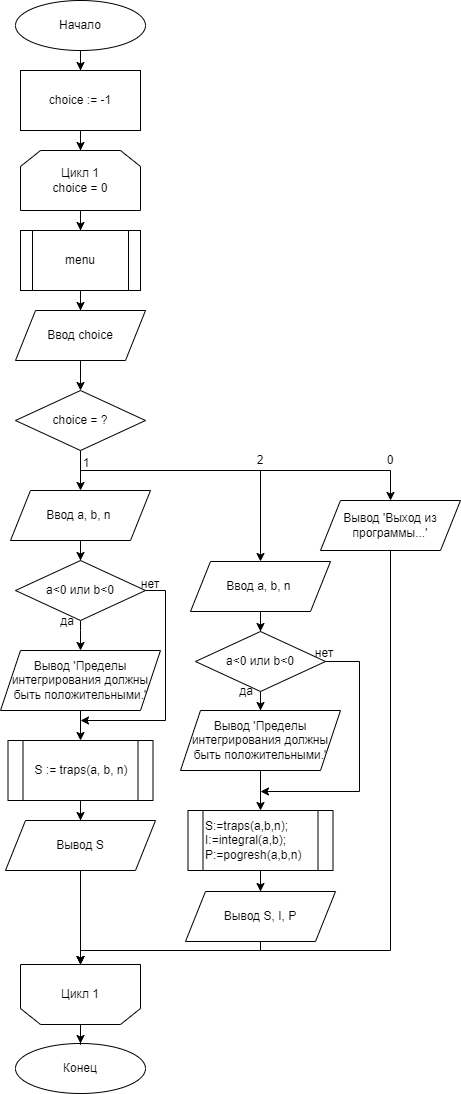

The diagram above was exported from draw.io. Its source (the exported page's mxGraphModel, read from the mxfile embedded in the PNG):
<mxGraphModel dx="2345" dy="667" grid="1" gridSize="10" guides="1" tooltips="1" connect="1" arrows="1" fold="1" page="1" pageScale="1" pageWidth="827" pageHeight="1169" math="0" shadow="0">
  <root>
    <mxCell id="0" />
    <mxCell id="1" parent="0" />
    <mxCell id="KIWeO3Ie1J-_Wp4By_Nu-5" style="edgeStyle=orthogonalEdgeStyle;rounded=0;orthogonalLoop=1;jettySize=auto;html=1;" parent="1" source="KIWeO3Ie1J-_Wp4By_Nu-1" target="KIWeO3Ie1J-_Wp4By_Nu-4" edge="1">
      <mxGeometry relative="1" as="geometry" />
    </mxCell>
    <mxCell id="KIWeO3Ie1J-_Wp4By_Nu-1" value="&lt;div&gt;&lt;span style=&quot;background-color: initial;&quot;&gt;Начало&lt;/span&gt;&lt;br&gt;&lt;/div&gt;" style="ellipse;whiteSpace=wrap;html=1;" parent="1" vertex="1">
      <mxGeometry x="-40" width="130" height="50" as="geometry" />
    </mxCell>
    <mxCell id="KIWeO3Ie1J-_Wp4By_Nu-2" value="&lt;div&gt;Конец&lt;/div&gt;" style="ellipse;whiteSpace=wrap;html=1;" parent="1" vertex="1">
      <mxGeometry x="-40" y="1043" width="130" height="50" as="geometry" />
    </mxCell>
    <mxCell id="KIWeO3Ie1J-_Wp4By_Nu-9" style="edgeStyle=orthogonalEdgeStyle;rounded=0;orthogonalLoop=1;jettySize=auto;html=1;" parent="1" source="KIWeO3Ie1J-_Wp4By_Nu-3" target="KIWeO3Ie1J-_Wp4By_Nu-8" edge="1">
      <mxGeometry relative="1" as="geometry" />
    </mxCell>
    <mxCell id="KIWeO3Ie1J-_Wp4By_Nu-3" value="Цикл 1&lt;div&gt;choice = 0&lt;/div&gt;" style="shape=loopLimit;whiteSpace=wrap;html=1;" parent="1" vertex="1">
      <mxGeometry x="-35" y="150" width="120" height="60" as="geometry" />
    </mxCell>
    <mxCell id="KIWeO3Ie1J-_Wp4By_Nu-6" style="edgeStyle=orthogonalEdgeStyle;rounded=0;orthogonalLoop=1;jettySize=auto;html=1;" parent="1" source="KIWeO3Ie1J-_Wp4By_Nu-4" target="KIWeO3Ie1J-_Wp4By_Nu-3" edge="1">
      <mxGeometry relative="1" as="geometry" />
    </mxCell>
    <mxCell id="KIWeO3Ie1J-_Wp4By_Nu-4" value="choice := -1" style="rounded=0;whiteSpace=wrap;html=1;" parent="1" vertex="1">
      <mxGeometry x="-35" y="70" width="120" height="60" as="geometry" />
    </mxCell>
    <mxCell id="KIWeO3Ie1J-_Wp4By_Nu-54" style="edgeStyle=orthogonalEdgeStyle;rounded=0;orthogonalLoop=1;jettySize=auto;html=1;" parent="1" source="KIWeO3Ie1J-_Wp4By_Nu-7" target="KIWeO3Ie1J-_Wp4By_Nu-2" edge="1">
      <mxGeometry relative="1" as="geometry" />
    </mxCell>
    <mxCell id="KIWeO3Ie1J-_Wp4By_Nu-7" value="Цикл 1" style="shape=loopLimit;whiteSpace=wrap;html=1;direction=west;" parent="1" vertex="1">
      <mxGeometry x="-35" y="964" width="120" height="60" as="geometry" />
    </mxCell>
    <mxCell id="KIWeO3Ie1J-_Wp4By_Nu-11" style="edgeStyle=orthogonalEdgeStyle;rounded=0;orthogonalLoop=1;jettySize=auto;html=1;" parent="1" source="KIWeO3Ie1J-_Wp4By_Nu-8" target="KIWeO3Ie1J-_Wp4By_Nu-10" edge="1">
      <mxGeometry relative="1" as="geometry" />
    </mxCell>
    <mxCell id="KIWeO3Ie1J-_Wp4By_Nu-8" value="menu" style="shape=process;whiteSpace=wrap;html=1;backgroundOutline=1;" parent="1" vertex="1">
      <mxGeometry x="-35" y="230" width="120" height="60" as="geometry" />
    </mxCell>
    <mxCell id="KIWeO3Ie1J-_Wp4By_Nu-13" style="edgeStyle=orthogonalEdgeStyle;rounded=0;orthogonalLoop=1;jettySize=auto;html=1;" parent="1" source="KIWeO3Ie1J-_Wp4By_Nu-10" target="KIWeO3Ie1J-_Wp4By_Nu-12" edge="1">
      <mxGeometry relative="1" as="geometry" />
    </mxCell>
    <mxCell id="KIWeO3Ie1J-_Wp4By_Nu-10" value="Ввод choice" style="shape=parallelogram;perimeter=parallelogramPerimeter;whiteSpace=wrap;html=1;fixedSize=1;" parent="1" vertex="1">
      <mxGeometry x="-40" y="310" width="130" height="50" as="geometry" />
    </mxCell>
    <mxCell id="my1Lv9HqOcuoZG6bP8xU-7" style="edgeStyle=orthogonalEdgeStyle;rounded=0;orthogonalLoop=1;jettySize=auto;html=1;" edge="1" parent="1" source="KIWeO3Ie1J-_Wp4By_Nu-12" target="KIWeO3Ie1J-_Wp4By_Nu-14">
      <mxGeometry relative="1" as="geometry" />
    </mxCell>
    <mxCell id="my1Lv9HqOcuoZG6bP8xU-8" style="edgeStyle=orthogonalEdgeStyle;rounded=0;orthogonalLoop=1;jettySize=auto;html=1;" edge="1" parent="1" source="KIWeO3Ie1J-_Wp4By_Nu-12" target="KIWeO3Ie1J-_Wp4By_Nu-30">
      <mxGeometry relative="1" as="geometry">
        <Array as="points">
          <mxPoint x="25" y="470" />
          <mxPoint x="205" y="470" />
        </Array>
      </mxGeometry>
    </mxCell>
    <mxCell id="my1Lv9HqOcuoZG6bP8xU-9" style="edgeStyle=orthogonalEdgeStyle;rounded=0;orthogonalLoop=1;jettySize=auto;html=1;exitX=0.5;exitY=1;exitDx=0;exitDy=0;entryX=0.5;entryY=0;entryDx=0;entryDy=0;" edge="1" parent="1" source="KIWeO3Ie1J-_Wp4By_Nu-12" target="KIWeO3Ie1J-_Wp4By_Nu-46">
      <mxGeometry relative="1" as="geometry">
        <Array as="points">
          <mxPoint x="25" y="470" />
          <mxPoint x="335" y="470" />
        </Array>
      </mxGeometry>
    </mxCell>
    <mxCell id="KIWeO3Ie1J-_Wp4By_Nu-12" value="choice = ?" style="rhombus;whiteSpace=wrap;html=1;" parent="1" vertex="1">
      <mxGeometry x="-40" y="390" width="130" height="60" as="geometry" />
    </mxCell>
    <mxCell id="KIWeO3Ie1J-_Wp4By_Nu-18" style="edgeStyle=orthogonalEdgeStyle;rounded=0;orthogonalLoop=1;jettySize=auto;html=1;" parent="1" source="KIWeO3Ie1J-_Wp4By_Nu-14" target="KIWeO3Ie1J-_Wp4By_Nu-17" edge="1">
      <mxGeometry relative="1" as="geometry" />
    </mxCell>
    <mxCell id="KIWeO3Ie1J-_Wp4By_Nu-14" value="Ввод a, b, n&amp;nbsp;" style="shape=parallelogram;perimeter=parallelogramPerimeter;whiteSpace=wrap;html=1;fixedSize=1;" parent="1" vertex="1">
      <mxGeometry x="-45" y="490" width="140" height="50" as="geometry" />
    </mxCell>
    <mxCell id="KIWeO3Ie1J-_Wp4By_Nu-20" style="edgeStyle=orthogonalEdgeStyle;rounded=0;orthogonalLoop=1;jettySize=auto;html=1;exitX=0.5;exitY=1;exitDx=0;exitDy=0;" parent="1" source="KIWeO3Ie1J-_Wp4By_Nu-17" target="KIWeO3Ie1J-_Wp4By_Nu-19" edge="1">
      <mxGeometry relative="1" as="geometry">
        <Array as="points">
          <mxPoint x="25" y="630" />
          <mxPoint x="25" y="630" />
        </Array>
      </mxGeometry>
    </mxCell>
    <mxCell id="KIWeO3Ie1J-_Wp4By_Nu-24" style="edgeStyle=orthogonalEdgeStyle;rounded=0;orthogonalLoop=1;jettySize=auto;html=1;" parent="1" source="KIWeO3Ie1J-_Wp4By_Nu-17" edge="1">
      <mxGeometry relative="1" as="geometry">
        <mxPoint x="25" y="720" as="targetPoint" />
        <Array as="points">
          <mxPoint x="110" y="590" />
          <mxPoint x="110" y="720" />
        </Array>
      </mxGeometry>
    </mxCell>
    <mxCell id="KIWeO3Ie1J-_Wp4By_Nu-17" value="a&amp;lt;0 или b&amp;lt;0" style="rhombus;whiteSpace=wrap;html=1;" parent="1" vertex="1">
      <mxGeometry x="-40" y="560" width="130" height="60" as="geometry" />
    </mxCell>
    <mxCell id="KIWeO3Ie1J-_Wp4By_Nu-22" style="edgeStyle=orthogonalEdgeStyle;rounded=0;orthogonalLoop=1;jettySize=auto;html=1;" parent="1" source="KIWeO3Ie1J-_Wp4By_Nu-19" target="KIWeO3Ie1J-_Wp4By_Nu-21" edge="1">
      <mxGeometry relative="1" as="geometry" />
    </mxCell>
    <mxCell id="KIWeO3Ie1J-_Wp4By_Nu-19" value="Вывод&amp;nbsp;'Пределы интегрирования должны быть положительными.'" style="shape=parallelogram;perimeter=parallelogramPerimeter;whiteSpace=wrap;html=1;fixedSize=1;" parent="1" vertex="1">
      <mxGeometry x="-55" y="650" width="160" height="60" as="geometry" />
    </mxCell>
    <mxCell id="KIWeO3Ie1J-_Wp4By_Nu-26" style="edgeStyle=orthogonalEdgeStyle;rounded=0;orthogonalLoop=1;jettySize=auto;html=1;" parent="1" source="KIWeO3Ie1J-_Wp4By_Nu-21" target="KIWeO3Ie1J-_Wp4By_Nu-25" edge="1">
      <mxGeometry relative="1" as="geometry" />
    </mxCell>
    <mxCell id="KIWeO3Ie1J-_Wp4By_Nu-21" value="S := traps(a, b, n)" style="shape=process;whiteSpace=wrap;html=1;backgroundOutline=1;" parent="1" vertex="1">
      <mxGeometry x="-47.5" y="740" width="145" height="60" as="geometry" />
    </mxCell>
    <mxCell id="KIWeO3Ie1J-_Wp4By_Nu-50" style="edgeStyle=orthogonalEdgeStyle;rounded=0;orthogonalLoop=1;jettySize=auto;html=1;" parent="1" source="KIWeO3Ie1J-_Wp4By_Nu-25" target="KIWeO3Ie1J-_Wp4By_Nu-7" edge="1">
      <mxGeometry relative="1" as="geometry">
        <Array as="points" />
      </mxGeometry>
    </mxCell>
    <mxCell id="KIWeO3Ie1J-_Wp4By_Nu-25" value="Вывод S" style="shape=parallelogram;perimeter=parallelogramPerimeter;whiteSpace=wrap;html=1;fixedSize=1;" parent="1" vertex="1">
      <mxGeometry x="-50" y="820" width="150" height="50" as="geometry" />
    </mxCell>
    <mxCell id="KIWeO3Ie1J-_Wp4By_Nu-37" style="edgeStyle=orthogonalEdgeStyle;rounded=0;orthogonalLoop=1;jettySize=auto;html=1;" parent="1" source="KIWeO3Ie1J-_Wp4By_Nu-30" target="KIWeO3Ie1J-_Wp4By_Nu-34" edge="1">
      <mxGeometry relative="1" as="geometry" />
    </mxCell>
    <mxCell id="KIWeO3Ie1J-_Wp4By_Nu-30" value="Ввод a, b, n&amp;nbsp;" style="shape=parallelogram;perimeter=parallelogramPerimeter;whiteSpace=wrap;html=1;fixedSize=1;" parent="1" vertex="1">
      <mxGeometry x="135" y="561" width="140" height="50" as="geometry" />
    </mxCell>
    <mxCell id="KIWeO3Ie1J-_Wp4By_Nu-33" style="edgeStyle=orthogonalEdgeStyle;rounded=0;orthogonalLoop=1;jettySize=auto;html=1;" parent="1" source="KIWeO3Ie1J-_Wp4By_Nu-34" edge="1">
      <mxGeometry relative="1" as="geometry">
        <mxPoint x="205" y="791" as="targetPoint" />
        <Array as="points">
          <mxPoint x="304" y="661" />
          <mxPoint x="304" y="791" />
        </Array>
        <mxPoint x="274" y="661" as="sourcePoint" />
      </mxGeometry>
    </mxCell>
    <mxCell id="my1Lv9HqOcuoZG6bP8xU-19" style="edgeStyle=orthogonalEdgeStyle;rounded=0;orthogonalLoop=1;jettySize=auto;html=1;" edge="1" parent="1" source="KIWeO3Ie1J-_Wp4By_Nu-34" target="KIWeO3Ie1J-_Wp4By_Nu-36">
      <mxGeometry relative="1" as="geometry" />
    </mxCell>
    <mxCell id="KIWeO3Ie1J-_Wp4By_Nu-34" value="a&amp;lt;0 или b&amp;lt;0" style="rhombus;whiteSpace=wrap;html=1;" parent="1" vertex="1">
      <mxGeometry x="140" y="631" width="130" height="60" as="geometry" />
    </mxCell>
    <mxCell id="my1Lv9HqOcuoZG6bP8xU-20" style="edgeStyle=orthogonalEdgeStyle;rounded=0;orthogonalLoop=1;jettySize=auto;html=1;" edge="1" parent="1" source="KIWeO3Ie1J-_Wp4By_Nu-36" target="KIWeO3Ie1J-_Wp4By_Nu-38">
      <mxGeometry relative="1" as="geometry" />
    </mxCell>
    <mxCell id="KIWeO3Ie1J-_Wp4By_Nu-36" value="Вывод&amp;nbsp;'Пределы интегрирования должны быть положительными.'" style="shape=parallelogram;perimeter=parallelogramPerimeter;whiteSpace=wrap;html=1;fixedSize=1;" parent="1" vertex="1">
      <mxGeometry x="125" y="710" width="160" height="60" as="geometry" />
    </mxCell>
    <mxCell id="KIWeO3Ie1J-_Wp4By_Nu-43" style="edgeStyle=orthogonalEdgeStyle;rounded=0;orthogonalLoop=1;jettySize=auto;html=1;" parent="1" source="KIWeO3Ie1J-_Wp4By_Nu-38" target="KIWeO3Ie1J-_Wp4By_Nu-42" edge="1">
      <mxGeometry relative="1" as="geometry" />
    </mxCell>
    <mxCell id="KIWeO3Ie1J-_Wp4By_Nu-38" value="&lt;div&gt;S:=traps(a,b,n);&lt;/div&gt;&lt;div&gt;&lt;span style=&quot;background-color: initial;&quot;&gt;I:=integral(a,&lt;/span&gt;&lt;span style=&quot;background-color: initial;&quot;&gt;b);&lt;/span&gt;&lt;/div&gt;&lt;div&gt;&lt;span style=&quot;background-color: initial;&quot;&gt;P:=pogresh(a,b,n)&lt;/span&gt;&lt;/div&gt;" style="shape=process;whiteSpace=wrap;html=1;backgroundOutline=1;align=left;" parent="1" vertex="1">
      <mxGeometry x="132.5" y="810" width="145" height="60" as="geometry" />
    </mxCell>
    <mxCell id="KIWeO3Ie1J-_Wp4By_Nu-51" style="edgeStyle=orthogonalEdgeStyle;rounded=0;orthogonalLoop=1;jettySize=auto;html=1;entryX=0.5;entryY=1;entryDx=0;entryDy=0;" parent="1" source="KIWeO3Ie1J-_Wp4By_Nu-42" target="KIWeO3Ie1J-_Wp4By_Nu-7" edge="1">
      <mxGeometry relative="1" as="geometry">
        <Array as="points">
          <mxPoint x="205" y="950" />
          <mxPoint x="25" y="950" />
        </Array>
      </mxGeometry>
    </mxCell>
    <mxCell id="KIWeO3Ie1J-_Wp4By_Nu-42" value="Вывод S, I, P" style="shape=parallelogram;perimeter=parallelogramPerimeter;whiteSpace=wrap;html=1;fixedSize=1;" parent="1" vertex="1">
      <mxGeometry x="130" y="891" width="150" height="50" as="geometry" />
    </mxCell>
    <mxCell id="KIWeO3Ie1J-_Wp4By_Nu-53" style="edgeStyle=orthogonalEdgeStyle;rounded=0;orthogonalLoop=1;jettySize=auto;html=1;exitX=0.5;exitY=1;exitDx=0;exitDy=0;entryX=0.5;entryY=1;entryDx=0;entryDy=0;" parent="1" source="KIWeO3Ie1J-_Wp4By_Nu-46" target="KIWeO3Ie1J-_Wp4By_Nu-7" edge="1">
      <mxGeometry relative="1" as="geometry">
        <Array as="points">
          <mxPoint x="335" y="950" />
          <mxPoint x="25" y="950" />
        </Array>
        <mxPoint x="275" y="525" as="sourcePoint" />
        <mxPoint x="55" y="1001" as="targetPoint" />
      </mxGeometry>
    </mxCell>
    <mxCell id="KIWeO3Ie1J-_Wp4By_Nu-46" value="Вывод&amp;nbsp;'Выход из программы...'" style="shape=parallelogram;perimeter=parallelogramPerimeter;whiteSpace=wrap;html=1;fixedSize=1;" parent="1" vertex="1">
      <mxGeometry x="265" y="500" width="140" height="50" as="geometry" />
    </mxCell>
    <mxCell id="my1Lv9HqOcuoZG6bP8xU-4" value="1" style="text;html=1;align=center;verticalAlign=middle;whiteSpace=wrap;rounded=0;" vertex="1" parent="1">
      <mxGeometry x="21" y="453" width="20" height="20" as="geometry" />
    </mxCell>
    <mxCell id="my1Lv9HqOcuoZG6bP8xU-5" value="2" style="text;html=1;align=center;verticalAlign=middle;whiteSpace=wrap;rounded=0;" vertex="1" parent="1">
      <mxGeometry x="195" y="450" width="20" height="20" as="geometry" />
    </mxCell>
    <mxCell id="my1Lv9HqOcuoZG6bP8xU-6" value="0" style="text;html=1;align=center;verticalAlign=middle;whiteSpace=wrap;rounded=0;" vertex="1" parent="1">
      <mxGeometry x="325" y="450" width="20" height="20" as="geometry" />
    </mxCell>
    <mxCell id="my1Lv9HqOcuoZG6bP8xU-12" value="да" style="text;html=1;align=center;verticalAlign=middle;whiteSpace=wrap;rounded=0;" vertex="1" parent="1">
      <mxGeometry x="2" y="611" width="20" height="20" as="geometry" />
    </mxCell>
    <mxCell id="my1Lv9HqOcuoZG6bP8xU-15" value="да" style="text;html=1;align=center;verticalAlign=middle;whiteSpace=wrap;rounded=0;" vertex="1" parent="1">
      <mxGeometry x="181" y="681" width="20" height="20" as="geometry" />
    </mxCell>
    <mxCell id="my1Lv9HqOcuoZG6bP8xU-16" value="нет" style="text;html=1;align=center;verticalAlign=middle;whiteSpace=wrap;rounded=0;" vertex="1" parent="1">
      <mxGeometry x="85" y="574" width="20" height="20" as="geometry" />
    </mxCell>
    <mxCell id="my1Lv9HqOcuoZG6bP8xU-17" value="нет" style="text;html=1;align=center;verticalAlign=middle;whiteSpace=wrap;rounded=0;" vertex="1" parent="1">
      <mxGeometry x="259" y="643" width="20" height="20" as="geometry" />
    </mxCell>
  </root>
</mxGraphModel>